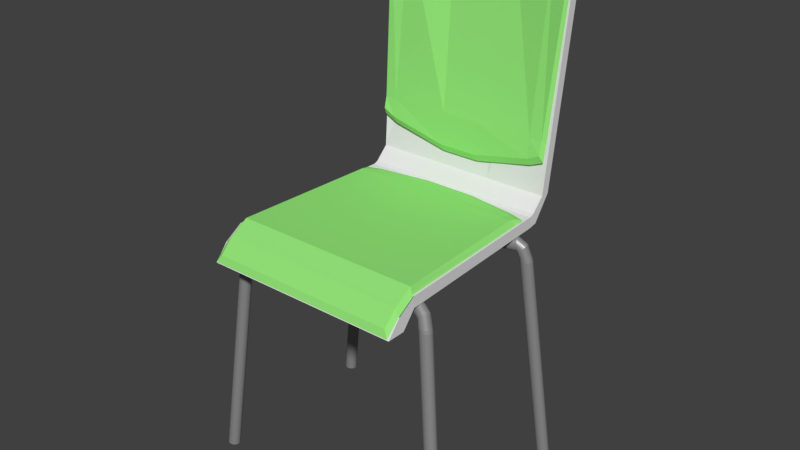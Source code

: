 # Source: classroom_chair.blend  (saved by Blender 2.79.0; exported with 4.5.12 LTS)
import bpy
from mathutils import Matrix  # noqa: F401  (used for matrix-valued properties, if any)

bpy.ops.wm.read_factory_settings(use_empty=True)
scene = bpy.context.scene
scene.name = 'Scene'

# ---- collections
col_collection_11 = bpy.data.collections.new('Collection 11'); scene.collection.children.link(col_collection_11)

# ---- materials (node trees are filled in below, after node groups)
mat_material_002 = bpy.data.materials.new('Material.002')
mat_material_002.alpha_threshold = 0.0
mat_material_002.diffuse_color = (0.3506, 0.3506, 0.3506, 1.0)
mat_material_002.roughness = 0.5
mat_material = bpy.data.materials.new('Material')
mat_material.alpha_threshold = 0.0
mat_material.diffuse_color = (0.2574, 0.8, 0.1625, 1.0)
mat_material.roughness = 0.5
mat_material_001 = bpy.data.materials.new('Material.001')
mat_material_001.alpha_threshold = 0.0
mat_material_001.roughness = 0.5

# ---- material node trees
mat_material_002.use_nodes = True; mat_material_002.node_tree.nodes.clear()
_N = mat_material_002.node_tree.nodes; _L = mat_material_002.node_tree.links
n0 = _N.new('ShaderNodeOutputMaterial'); n0.name = 'Material Output'; n0.location = (460, 300)
n1 = _N.new('ShaderNodeBsdfDiffuse'); n1.name = 'Diffuse BSDF'; n1.location = (10, 300)
n1.inputs[0].default_value = (0.3352, 0.3352, 0.3352, 1.0)
n2 = _N.new('ShaderNodeMixShader'); n2.name = 'Mix Shader'; n2.location = (240, 298)
n2.inputs[0].default_value = 0.3364
n3 = _N.new('ShaderNodeBsdfAnisotropic'); n3.name = 'Glossy BSDF'; n3.location = (177, 575)
n3.distribution = 'GGX'
n3.inputs[1].default_value = 0.4472
n4 = _N.new('ShaderNodeBsdfAnisotropic'); n4.name = 'Glossy BSDF.001'; n4.location = (6, 170)
n4.distribution = 'GGX'
n4.inputs[0].default_value = (0.3621, 0.3621, 0.3621, 1.0)
n4.inputs[1].default_value = 0.4472
_L.new(n1.outputs[0], n2.inputs[1])
_L.new(n2.outputs[0], n0.inputs[0])
_L.new(n4.outputs[0], n2.inputs[2])
n0.is_active_output = True
mat_material.use_nodes = True; mat_material.node_tree.nodes.clear()
_N = mat_material.node_tree.nodes; _L = mat_material.node_tree.links
n0 = _N.new('ShaderNodeOutputMaterial'); n0.name = 'Material Output'; n0.location = (300, 300)
n1 = _N.new('ShaderNodeBsdfDiffuse'); n1.name = 'Diffuse BSDF'; n1.location = (10, 300)
n1.inputs[0].default_value = (0.3056, 0.8, 0.1971, 1.0)
_L.new(n1.outputs[0], n0.inputs[0])
n0.is_active_output = True
mat_material_001.use_nodes = True; mat_material_001.node_tree.nodes.clear()
_N = mat_material_001.node_tree.nodes; _L = mat_material_001.node_tree.links
n0 = _N.new('ShaderNodeOutputMaterial'); n0.name = 'Material Output'; n0.location = (300, 300)
n1 = _N.new('ShaderNodeBsdfDiffuse'); n1.name = 'Diffuse BSDF'; n1.location = (10, 300)
_L.new(n1.outputs[0], n0.inputs[0])
n0.is_active_output = True

# ---- world
world_world = bpy.data.worlds.new('World'); scene.world = world_world
world_world.color = (0.05088, 0.05088, 0.05088)
world_world.use_sun_shadow = False
world_world.sun_shadow_jitter_overblur = 0.0
world_world.cycles.sampling_method = 'MANUAL'

# ---- meshes
me_cylinder = bpy.data.meshes.new('Cylinder')
me_cylinder.from_pydata([(-20.08, 12.75, -1.779), (-15.49, 11.17, -0.3001), (-20.27, 12.69, -1.779), (-15.68, 11.11, -0.3001), (-20.46, 12.67, -1.779), (-15.87, 11.08, -0.3001), (-20.66, 12.68, -1.779), (-16.07, 11.1, -0.3001), (-20.84, 12.73, -1.779), (-16.26, 11.15, -0.3001), (-21.02, 12.82, -1.779), (-16.43, 11.24, -0.3001), (-21.17, 12.94, -1.779), (-16.59, 11.36, -0.3001), (-21.3, 13.09, -1.779), (-16.71, 11.51, -0.3001), (-21.4, 13.26, -1.779), (-16.81, 11.68, -0.3001), (-21.46, 13.44, -1.779), (-16.87, 11.86, -0.3001), (-21.49, 13.64, -1.779), (-16.9, 12.06, -0.3001), (-21.47, 13.83, -1.779), (-16.88, 12.25, -0.3001), (-21.42, 14.02, -1.779), (-16.83, 12.44, -0.3001), (-21.33, 14.2, -1.779), (-16.74, 12.62, -0.3001), (-21.21, 14.35, -1.779), (-16.62, 12.77, -0.3001), (-21.06, 14.48, -1.779), (-16.47, 12.9, -0.3001), (-20.89, 14.58, -1.779), (-16.3, 13.0, -0.3001), (-20.71, 14.64, -1.779), (-16.12, 13.06, -0.3001), (-20.51, 14.66, -1.779), (-15.92, 13.08, -0.3001), (-20.32, 14.65, -1.779), (-15.73, 13.07, -0.3001), (-20.13, 14.6, -1.779), (-15.54, 13.02, -0.3001), (-19.95, 14.51, -1.779), (-15.36, 12.93, -0.3001), (-19.8, 14.39, -1.779), (-15.21, 12.81, -0.3001), (-19.67, 14.24, -1.779), (-15.08, 12.66, -0.3001), (-19.57, 14.07, -1.779), (-14.98, 12.49, -0.3001), (-19.51, 13.89, -1.779), (-14.92, 12.3, -0.3001), (-19.49, 13.69, -1.779), (-14.9, 12.11, -0.3001), (-19.5, 13.5, -1.779), (-14.91, 11.91, -0.3001), (-19.55, 13.31, -1.779), (-14.96, 11.72, -0.3001), (-19.64, 13.13, -1.779), (-15.05, 11.55, -0.3001), (-19.76, 12.98, -1.779), (-15.17, 11.39, -0.3001), (-19.91, 12.85, -1.779), (-15.32, 11.27, -0.3001), (-15.55, 11.05, -0.2805), (-15.36, 11.11, -0.2805), (-15.74, 11.02, -0.2805), (-15.94, 11.04, -0.2805), (-16.12, 11.09, -0.2805), (-16.3, 11.18, -0.2805), (-16.45, 11.3, -0.2805), (-16.58, 11.45, -0.2805), (-16.68, 11.62, -0.2805), (-16.74, 11.8, -0.2805), (-16.77, 12.0, -0.2805), (-16.75, 12.19, -0.2805), (-16.7, 12.38, -0.2805), (-16.61, 12.56, -0.2805), (-16.49, 12.71, -0.2805), (-16.34, 12.84, -0.2805), (-16.17, 12.94, -0.2805), (-15.99, 13.0, -0.2805), (-15.79, 13.02, -0.2805), (-15.6, 13.01, -0.2805), (-15.41, 12.96, -0.2805), (-15.23, 12.87, -0.2805), (-15.08, 12.75, -0.2805), (-14.95, 12.6, -0.2805), (-14.85, 12.43, -0.2805), (-14.79, 12.24, -0.2805), (-14.77, 12.05, -0.2805), (-14.78, 11.85, -0.2805), (-14.83, 11.66, -0.2805), (-14.92, 11.49, -0.2805), (-15.04, 11.33, -0.2805), (-15.19, 11.21, -0.2805), (9.658, -12.2, -0.2373), (9.616, -12.36, -0.2424), (9.569, -12.53, -0.2459), (9.519, -12.72, -0.2477), (9.469, -12.91, -0.2478), (9.419, -13.1, -0.2461), (9.372, -13.27, -0.2427), (9.329, -13.43, -0.2377), (9.293, -13.56, -0.2313), (9.265, -13.67, -0.2237), (9.245, -13.74, -0.2154), (9.235, -13.78, -0.2064), (9.235, -13.78, -0.1974), (9.244, -13.75, -0.1884), (9.263, -13.68, -0.18), (9.291, -13.57, -0.1724), (9.327, -13.44, -0.1659), (9.369, -13.28, -0.1608), (9.416, -13.11, -0.1573), (9.465, -12.92, -0.1555), (9.516, -12.73, -0.1554), (9.566, -12.55, -0.1571), (9.613, -12.37, -0.1605), (9.655, -12.21, -0.1655), (9.691, -12.08, -0.1719), (9.72, -11.97, -0.1795), (9.74, -11.9, -0.1878), (9.75, -11.86, -0.1967), (9.75, -11.86, -0.2058), (9.741, -11.89, -0.2148), (9.693, -12.07, -0.2308), (9.721, -11.97, -0.2232), (15.87, -13.87, -0.2373), (15.83, -14.02, -0.2424), (15.78, -14.2, -0.2459), (15.73, -14.38, -0.2477), (15.68, -14.57, -0.2478), (15.63, -14.76, -0.2461), (15.58, -14.93, -0.2427), (15.54, -15.09, -0.2377), (15.5, -15.23, -0.2313), (15.48, -15.33, -0.2237), (15.46, -15.41, -0.2154), (15.45, -15.45, -0.2064), (15.45, -15.45, -0.1974), (15.45, -15.41, -0.1884), (15.47, -15.34, -0.18), (15.5, -15.24, -0.1724), (15.54, -15.1, -0.1659), (15.58, -14.95, -0.1608), (15.63, -14.77, -0.1573), (15.68, -14.59, -0.1555), (15.73, -14.4, -0.1554), (15.78, -14.21, -0.1571), (15.82, -14.04, -0.1605), (15.87, -13.88, -0.1655), (15.9, -13.74, -0.1719), (15.93, -13.64, -0.1795), (15.95, -13.56, -0.1878), (15.96, -13.52, -0.1967), (15.96, -13.52, -0.2058), (15.95, -13.56, -0.2148), (15.9, -13.73, -0.2308), (15.93, -13.63, -0.2232), (16.11, -13.99, -0.2503), (15.99, -14.13, -0.2539), (15.89, -14.29, -0.2564), (15.82, -14.47, -0.2577), (15.76, -14.66, -0.2577), (15.74, -14.85, -0.2565), (15.74, -15.04, -0.2541), (15.77, -15.22, -0.2505), (15.83, -15.38, -0.246), (15.91, -15.51, -0.2407), (16.02, -15.62, -0.2348), (16.14, -15.69, -0.2285), (16.27, -15.73, -0.222), (16.41, -15.73, -0.2157), (16.56, -15.69, -0.2098), (16.7, -15.62, -0.2044), (16.83, -15.51, -0.1998), (16.94, -15.37, -0.1962), (17.04, -15.21, -0.1937), (17.12, -15.04, -0.1924), (17.17, -14.85, -0.1924), (17.2, -14.65, -0.1936), (17.19, -14.47, -0.196), (17.16, -14.29, -0.1995), (17.1, -14.13, -0.2041), (17.02, -13.99, -0.2094), (16.92, -13.88, -0.2153), (16.8, -13.81, -0.2216), (16.66, -13.77, -0.228), (16.52, -13.77, -0.2344), (16.24, -13.89, -0.2457), (16.38, -13.81, -0.2403), (16.33, -14.25, -0.2805), (16.18, -14.38, -0.2805), (16.06, -14.53, -0.2805), (15.98, -14.71, -0.2805), (15.92, -14.9, -0.2805), (15.91, -15.09, -0.2805), (15.93, -15.29, -0.2805), (16.0, -15.47, -0.2805), (16.09, -15.64, -0.2805), (16.22, -15.79, -0.2805), (16.38, -15.91, -0.2805), (16.55, -16.0, -0.2805), (16.74, -16.05, -0.2805), (16.94, -16.07, -0.2805), (17.13, -16.04, -0.2805), (17.32, -15.98, -0.2805), (17.49, -15.88, -0.2805), (17.63, -15.75, -0.2805), (17.75, -15.6, -0.2805), (17.84, -15.42, -0.2805), (17.89, -15.24, -0.2805), (17.91, -15.04, -0.2805), (17.88, -14.85, -0.2805), (17.82, -14.66, -0.2805), (17.73, -14.49, -0.2805), (17.6, -14.34, -0.2805), (17.44, -14.22, -0.2805), (17.27, -14.13, -0.2805), (17.08, -14.08, -0.2805), (16.88, -14.07, -0.2805), (16.5, -14.15, -0.2805), (16.69, -14.09, -0.2805), (16.46, -14.31, -0.3001), (20.29, -16.72, -1.779), (16.31, -14.44, -0.3001), (20.14, -16.84, -1.779), (16.19, -14.59, -0.3001), (20.02, -17.0, -1.779), (16.11, -14.77, -0.3001), (19.93, -17.17, -1.779), (16.05, -14.96, -0.3001), (19.88, -17.36, -1.779), (16.04, -15.15, -0.3001), (19.87, -17.56, -1.779), (16.06, -15.35, -0.3001), (19.89, -17.75, -1.779), (16.13, -15.53, -0.3001), (19.95, -17.94, -1.779), (16.22, -15.7, -0.3001), (20.05, -18.11, -1.779), (16.35, -15.85, -0.3001), (20.18, -18.26, -1.779), (16.51, -15.97, -0.3001), (20.33, -18.38, -1.779), (16.68, -16.06, -0.3001), (20.51, -18.47, -1.779), (16.87, -16.11, -0.3001), (20.7, -18.52, -1.779), (17.07, -16.13, -0.3001), (20.89, -18.53, -1.779), (17.26, -16.1, -0.3001), (21.09, -18.51, -1.779), (17.45, -16.04, -0.3001), (21.27, -18.45, -1.779), (17.62, -15.94, -0.3001), (21.44, -18.35, -1.779), (17.76, -15.81, -0.3001), (21.59, -18.22, -1.779), (17.88, -15.66, -0.3001), (21.71, -18.07, -1.779), (17.97, -15.48, -0.3001), (21.8, -17.89, -1.779), (18.02, -15.3, -0.3001), (21.85, -17.7, -1.779), (18.04, -15.1, -0.3001), (21.87, -17.51, -1.779), (18.01, -14.91, -0.3001), (21.84, -17.31, -1.779), (17.95, -14.72, -0.3001), (21.78, -17.13, -1.779), (17.86, -14.55, -0.3001), (21.68, -16.95, -1.779), (17.73, -14.4, -0.3001), (21.55, -16.81, -1.779), (17.57, -14.28, -0.3001), (21.4, -16.69, -1.779), (17.4, -14.19, -0.3001), (21.22, -16.6, -1.779), (17.21, -14.14, -0.3001), (21.04, -16.55, -1.779), (17.01, -14.13, -0.3001), (20.84, -16.53, -1.779), (16.82, -14.15, -0.3001), (20.65, -16.56, -1.779), (16.63, -14.21, -0.3001), (20.46, -16.62, -1.779), (-15.24, 10.77, -0.2403), (-15.1, 10.84, -0.2457), (-15.38, 10.73, -0.2344), (-15.52, 10.73, -0.228), (-15.65, 10.77, -0.2216), (-15.78, 10.84, -0.2153), (-15.88, 10.95, -0.2094), (-15.96, 11.08, -0.2041), (-16.02, 11.24, -0.1995), (-16.05, 11.42, -0.196), (-16.05, 11.61, -0.1936), (-16.03, 11.8, -0.1924), (-15.98, 11.99, -0.1924), (-15.9, 12.17, -0.1937), (-15.8, 12.33, -0.1962), (-15.69, 12.47, -0.1998), (-15.55, 12.57, -0.2044), (-15.41, 12.65, -0.2098), (-15.27, 12.69, -0.2157), (-15.13, 12.69, -0.222), (-15.0, 12.65, -0.2285), (-14.88, 12.58, -0.2348), (-14.77, 12.47, -0.2407), (-14.69, 12.33, -0.246), (-14.63, 12.17, -0.2505), (-14.6, 12.0, -0.2541), (-14.6, 11.81, -0.2565), (-14.62, 11.62, -0.2577), (-14.67, 11.43, -0.2577), (-14.75, 11.25, -0.2564), (-14.85, 11.09, -0.2539), (-14.97, 10.95, -0.2503), (-14.79, 10.59, -0.2232), (-14.76, 10.69, -0.2308), (-14.81, 10.51, -0.2148), (-14.82, 10.48, -0.2058), (-14.82, 10.48, -0.1967), (-14.81, 10.52, -0.1878), (-14.79, 10.59, -0.1795), (-14.76, 10.7, -0.1719), (-14.72, 10.83, -0.1655), (-14.68, 10.99, -0.1605), (-14.63, 11.17, -0.1571), (-14.58, 11.35, -0.1554), (-14.53, 11.54, -0.1555), (-14.48, 11.73, -0.1573), (-14.44, 11.9, -0.1608), (-14.4, 12.06, -0.1659), (-14.36, 12.19, -0.1724), (-14.33, 12.3, -0.18), (-14.31, 12.37, -0.1884), (-14.3, 12.4, -0.1974), (-14.3, 12.4, -0.2064), (-14.31, 12.36, -0.2154), (-14.33, 12.29, -0.2237), (-14.36, 12.18, -0.2313), (-14.4, 12.05, -0.2377), (-14.44, 11.89, -0.2427), (-14.49, 11.72, -0.2461), (-14.54, 11.53, -0.2478), (-14.59, 11.34, -0.2477), (-14.64, 11.15, -0.2459), (-14.68, 10.98, -0.2424), (-14.73, 10.82, -0.2373), (-8.579, 8.922, -0.2232), (-8.551, 9.026, -0.2308), (-8.598, 8.851, -0.2148), (-8.608, 8.815, -0.2058), (-8.607, 8.816, -0.1967), (-8.597, 8.854, -0.1878), (-8.577, 8.928, -0.1795), (-8.549, 9.034, -0.1719), (-8.513, 9.169, -0.1655), (-8.47, 9.327, -0.1605), (-8.423, 9.503, -0.1571), (-8.374, 9.689, -0.1554), (-8.323, 9.878, -0.1555), (-8.273, 10.06, -0.1573), (-8.226, 10.24, -0.1608), (-8.184, 10.39, -0.1659), (-8.149, 10.53, -0.1724), (-8.121, 10.63, -0.18), (-8.102, 10.7, -0.1884), (-8.092, 10.74, -0.1974), (-8.092, 10.74, -0.2064), (-8.103, 10.7, -0.2154), (-8.122, 10.63, -0.2237), (-8.151, 10.52, -0.2313), (-8.187, 10.38, -0.2377), (-8.229, 10.23, -0.2427), (-8.276, 10.05, -0.2461), (-8.326, 9.865, -0.2478), (-8.377, 9.676, -0.2477), (-8.427, 9.491, -0.2459), (-8.473, 9.316, -0.2424), (-8.515, 9.159, -0.2373), (-8.696, -13.5, -0.2373), (-8.738, -13.35, -0.2424), (-8.785, -13.17, -0.2459), (-8.835, -12.99, -0.2477), (-8.885, -12.8, -0.2478), (-8.935, -12.61, -0.2461), (-8.982, -12.44, -0.2427), (-9.024, -12.28, -0.2377), (-9.061, -12.14, -0.2313), (-9.089, -12.04, -0.2237), (-9.109, -11.96, -0.2154), (-9.119, -11.92, -0.2064), (-9.119, -11.53, -0.1974), (-9.11, -11.96, -0.1884), (-9.091, -12.03, -0.18), (-9.063, -12.13, -0.1724), (-9.027, -12.27, -0.1659), (-8.985, -12.42, -0.1608), (-8.938, -12.6, -0.1573), (-8.889, -12.78, -0.1555), (-8.838, -12.97, -0.1554), (-8.788, -13.16, -0.1571), (-8.741, -13.33, -0.1605), (-8.699, -13.49, -0.1655), (-8.663, -13.63, -0.1719), (-8.634, -13.73, -0.1795), (-8.614, -13.81, -0.1878), (-8.604, -13.85, -0.1967), (-8.604, -13.85, -0.2058), (-8.613, -13.81, -0.2148), (-8.66, -13.64, -0.2308), (-8.633, -13.74, -0.2232), (-14.91, -15.17, -0.2373), (-14.95, -15.01, -0.2424), (-15.0, -14.84, -0.2459), (-15.05, -14.65, -0.2477), (-15.1, -14.46, -0.2478), (-15.15, -14.27, -0.2461), (-15.19, -14.1, -0.2427), (-15.24, -13.94, -0.2377), (-15.27, -13.81, -0.2313), (-15.3, -13.7, -0.2237), (-15.32, -13.63, -0.2154), (-15.33, -13.59, -0.2064), (-15.33, -13.19, -0.1974), (-15.32, -13.62, -0.1884), (-15.3, -13.69, -0.18), (-15.27, -13.8, -0.1724), (-15.24, -13.93, -0.1659), (-15.2, -14.09, -0.1608), (-15.15, -14.26, -0.1573), (-15.1, -14.45, -0.1555), (-15.05, -14.64, -0.1554), (-15.0, -14.82, -0.1571), (-14.95, -15.0, -0.1605), (-14.91, -15.16, -0.1655), (-14.87, -15.29, -0.1719), (-14.84, -15.4, -0.1795), (-14.83, -15.47, -0.1878), (-14.81, -15.51, -0.1967), (-14.81, -15.51, -0.2058), (-14.82, -15.48, -0.2148), (-14.87, -15.3, -0.2308), (-14.84, -15.4, -0.2232), (-15.18, -15.18, -0.2503), (-15.15, -15.0, -0.2539), (-15.14, -14.81, -0.2564), (-15.16, -14.62, -0.2577), (-15.21, -14.43, -0.2577), (-15.29, -14.25, -0.2565), (-15.38, -14.09, -0.2541), (-15.5, -13.95, -0.2505), (-15.63, -13.84, -0.246), (-15.77, -13.76, -0.2407), (-15.91, -13.72, -0.2348), (-16.05, -13.72, -0.2285), (-16.19, -13.75, -0.222), (-16.31, -13.83, -0.2157), (-16.42, -13.93, -0.2098), (-16.5, -14.06, -0.2044), (-16.56, -14.22, -0.1998), (-16.59, -14.4, -0.1962), (-16.6, -14.59, -0.1937), (-16.58, -14.78, -0.1924), (-16.53, -14.97, -0.1924), (-16.45, -15.15, -0.1936), (-16.35, -15.31, -0.196), (-16.24, -15.45, -0.1995), (-16.11, -15.56, -0.2041), (-15.97, -15.64, -0.2094), (-15.82, -15.68, -0.2153), (-15.68, -15.68, -0.2216), (-15.55, -15.64, -0.228), (-15.43, -15.57, -0.2344), (-15.24, -15.34, -0.2457), (-15.32, -15.47, -0.2403), (-15.5, -15.26, -0.2805), (-15.43, -15.07, -0.2805), (-15.41, -14.88, -0.2805), (-15.42, -14.68, -0.2805), (-15.47, -14.49, -0.2805), (-15.55, -14.32, -0.2805), (-15.67, -14.16, -0.2805), (-15.82, -14.03, -0.2805), (-15.99, -13.93, -0.2805), (-16.17, -13.87, -0.2805), (-16.37, -13.84, -0.2805), (-16.56, -13.85, -0.2805), (-16.75, -13.9, -0.2805), (-16.93, -13.99, -0.2805), (-17.09, -14.1, -0.2805), (-17.22, -14.25, -0.2805), (-17.32, -14.42, -0.2805), (-17.38, -14.6, -0.2805), (-17.41, -14.8, -0.2805), (-17.39, -14.99, -0.2805), (-17.35, -15.18, -0.2805), (-17.26, -15.36, -0.2805), (-17.14, -15.52, -0.2805), (-16.99, -15.65, -0.2805), (-16.83, -15.75, -0.2805), (-16.64, -15.81, -0.2805), (-16.45, -15.84, -0.2805), (-16.25, -15.83, -0.2805), (-16.06, -15.78, -0.2805), (-15.88, -15.69, -0.2805), (-15.6, -15.43, -0.2805), (-15.73, -15.57, -0.2805), (-15.64, -15.27, -0.3001), (-19.66, -17.55, -1.779), (-15.58, -15.08, -0.3001), (-19.6, -17.37, -1.779), (-15.55, -14.89, -0.3001), (-19.57, -17.17, -1.779), (-15.56, -14.7, -0.3001), (-19.58, -16.98, -1.779), (-15.61, -14.51, -0.3001), (-19.63, -16.79, -1.779), (-15.7, -14.33, -0.3001), (-19.72, -16.61, -1.779), (-15.82, -14.17, -0.3001), (-19.83, -16.46, -1.779), (-15.96, -14.04, -0.3001), (-19.98, -16.33, -1.779), (-16.13, -13.94, -0.3001), (-20.15, -16.23, -1.779), (-16.32, -13.88, -0.3001), (-20.34, -16.16, -1.779), (-16.51, -13.85, -0.3001), (-20.53, -16.14, -1.779), (-16.71, -13.86, -0.3001), (-20.73, -16.15, -1.779), (-16.9, -13.91, -0.3001), (-20.92, -16.2, -1.779), (-17.07, -14.0, -0.3001), (-21.09, -16.28, -1.779), (-17.23, -14.12, -0.3001), (-21.25, -16.4, -1.779), (-17.36, -14.26, -0.3001), (-21.38, -16.55, -1.779), (-17.46, -14.43, -0.3001), (-21.48, -16.72, -1.779), (-17.52, -14.62, -0.3001), (-21.54, -16.9, -1.779), (-17.55, -14.81, -0.3001), (-21.57, -17.1, -1.779), (-17.54, -15.01, -0.3001), (-21.56, -17.29, -1.779), (-17.49, -15.2, -0.3001), (-21.51, -17.48, -1.779), (-17.4, -15.37, -0.3001), (-21.42, -17.66, -1.779), (-17.28, -15.53, -0.3001), (-21.3, -17.81, -1.779), (-17.14, -15.66, -0.3001), (-21.16, -17.94, -1.779), (-16.97, -15.76, -0.3001), (-20.99, -18.04, -1.779), (-16.78, -15.82, -0.3001), (-20.8, -18.11, -1.779), (-16.59, -15.85, -0.3001), (-20.61, -18.13, -1.779), (-16.39, -15.84, -0.3001), (-20.41, -18.12, -1.779), (-16.2, -15.79, -0.3001), (-20.22, -18.07, -1.779), (-16.03, -15.7, -0.3001), (-20.05, -17.99, -1.779), (-15.87, -15.59, -0.3001), (-19.89, -17.87, -1.779), (-15.74, -15.44, -0.3001), (-19.76, -17.72, -1.779), (8.643, 9.8, -0.2373), (8.685, 9.643, -0.2424), (8.732, 9.469, -0.2459), (8.782, 9.283, -0.2477), (8.833, 9.094, -0.2478), (8.882, 8.908, -0.2461), (8.929, 8.733, -0.2427), (8.972, 8.574, -0.2377), (9.008, 8.44, -0.2313), (9.036, 8.333, -0.2237), (9.056, 8.26, -0.2154), (9.066, 8.222, -0.2064), (9.067, 8.22, -0.1974), (9.057, 8.256, -0.1884), (9.038, 8.327, -0.18), (9.01, 8.432, -0.1724), (8.974, 8.565, -0.1659), (8.932, 8.721, -0.1608), (8.886, 8.896, -0.1573), (8.836, 9.081, -0.1555), (8.785, 9.271, -0.1554), (8.735, 9.457, -0.1571), (8.688, 9.632, -0.1605), (8.646, 9.79, -0.1655), (8.61, 9.925, -0.1719), (8.581, 10.03, -0.1795), (8.562, 10.1, -0.1878), (8.551, 10.14, -0.1967), (8.551, 10.14, -0.2058), (8.561, 10.11, -0.2148), (8.608, 9.933, -0.2308), (8.58, 10.04, -0.2232), (14.85, 11.46, -0.2373), (14.9, 11.31, -0.2424), (14.94, 11.13, -0.2459), (14.99, 10.95, -0.2477), (15.04, 10.76, -0.2478), (15.09, 10.57, -0.2461), (15.14, 10.4, -0.2427), (15.18, 10.24, -0.2377), (15.22, 10.1, -0.2313), (15.25, 9.998, -0.2237), (15.27, 9.924, -0.2154), (15.28, 9.886, -0.2064), (15.28, 9.885, -0.1974), (15.27, 9.92, -0.1884), (15.25, 9.992, -0.18), (15.22, 10.1, -0.1724), (15.18, 10.23, -0.1659), (15.14, 10.39, -0.1608), (15.1, 10.56, -0.1573), (15.05, 10.75, -0.1555), (15.0, 10.93, -0.1554), (14.95, 11.12, -0.1571), (14.9, 11.3, -0.1605), (14.86, 11.45, -0.1655), (14.82, 11.59, -0.1719), (14.79, 11.7, -0.1795), (14.77, 11.77, -0.1878), (14.76, 11.81, -0.1967), (14.76, 11.81, -0.2058), (14.77, 11.77, -0.2148), (14.82, 11.6, -0.2308), (14.79, 11.7, -0.2232), (15.13, 11.47, -0.2503), (15.09, 11.3, -0.2539), (15.09, 11.11, -0.2564), (15.11, 10.92, -0.2577), (15.16, 10.73, -0.2577), (15.23, 10.55, -0.2565), (15.33, 10.39, -0.2541), (15.45, 10.25, -0.2505), (15.58, 10.14, -0.246), (15.72, 10.06, -0.2407), (15.86, 10.02, -0.2348), (16.0, 10.02, -0.2285), (16.14, 10.05, -0.222), (16.26, 10.12, -0.2157), (16.36, 10.23, -0.2098), (16.45, 10.36, -0.2044), (16.51, 10.52, -0.1998), (16.54, 10.7, -0.1962), (16.55, 10.89, -0.1937), (16.52, 11.08, -0.1924), (16.47, 11.27, -0.1924), (16.4, 11.45, -0.1936), (16.3, 11.61, -0.196), (16.18, 11.75, -0.1995), (16.05, 11.86, -0.2041), (15.91, 11.93, -0.2094), (15.77, 11.97, -0.2153), (15.63, 11.98, -0.2216), (15.5, 11.94, -0.228), (15.37, 11.87, -0.2344), (15.19, 11.63, -0.2457), (15.27, 11.77, -0.2403), (15.45, 11.55, -0.2805), (15.38, 11.37, -0.2805), (15.36, 11.17, -0.2805), (15.37, 10.98, -0.2805), (15.42, 10.79, -0.2805), (15.5, 10.61, -0.2805), (15.62, 10.46, -0.2805), (15.77, 10.33, -0.2805), (15.94, 10.23, -0.2805), (16.12, 10.16, -0.2805), (16.32, 10.14, -0.2805), (16.51, 10.15, -0.2805), (16.7, 10.2, -0.2805), (16.88, 10.28, -0.2805), (17.03, 10.4, -0.2805), (17.16, 10.55, -0.2805), (17.26, 10.72, -0.2805), (17.33, 10.9, -0.2805), (17.35, 11.1, -0.2805), (17.34, 11.29, -0.2805), (17.29, 11.48, -0.2805), (17.21, 11.66, -0.2805), (17.09, 11.81, -0.2805), (16.94, 11.94, -0.2805), (16.77, 12.04, -0.2805), (16.59, 12.11, -0.2805), (16.39, 12.13, -0.2805), (16.2, 12.12, -0.2805), (16.01, 12.07, -0.2805), (15.83, 11.99, -0.2805), (15.55, 11.72, -0.2805), (15.68, 11.87, -0.2805), (15.59, 11.57, -0.3001), (19.61, 13.85, -1.779), (15.53, 11.38, -0.3001), (19.54, 13.67, -1.779), (15.5, 11.19, -0.3001), (19.52, 13.47, -1.779), (15.51, 10.99, -0.3001), (19.53, 13.28, -1.779), (15.56, 10.8, -0.3001), (19.58, 13.09, -1.779), (15.64, 10.63, -0.3001), (19.66, 12.91, -1.779), (15.76, 10.47, -0.3001), (19.78, 12.75, -1.779), (15.91, 10.34, -0.3001), (19.93, 12.62, -1.779), (16.08, 10.24, -0.3001), (20.1, 12.52, -1.779), (16.26, 10.18, -0.3001), (20.28, 12.46, -1.779), (16.46, 10.15, -0.3001), (20.48, 12.43, -1.779), (16.65, 10.16, -0.3001), (20.67, 12.45, -1.779), (16.84, 10.21, -0.3001), (20.86, 12.49, -1.779), (17.02, 10.3, -0.3001), (21.04, 12.58, -1.779), (17.18, 10.41, -0.3001), (21.2, 12.7, -1.779), (17.31, 10.56, -0.3001), (21.33, 12.85, -1.779), (17.41, 10.73, -0.3001), (21.42, 13.01, -1.779), (17.47, 10.92, -0.3001), (21.49, 13.2, -1.779), (17.5, 11.11, -0.3001), (21.52, 13.39, -1.779), (17.49, 11.31, -0.3001), (21.5, 13.59, -1.779), (17.44, 11.49, -0.3001), (21.45, 13.78, -1.779), (17.35, 11.67, -0.3001), (21.37, 13.96, -1.779), (17.23, 11.83, -0.3001), (21.25, 14.11, -1.779), (17.09, 11.96, -0.3001), (21.1, 14.24, -1.779), (16.92, 12.06, -0.3001), (20.94, 14.34, -1.779), (16.73, 12.12, -0.3001), (20.75, 14.41, -1.779), (16.54, 12.15, -0.3001), (20.56, 14.43, -1.779), (16.34, 12.14, -0.3001), (20.36, 14.42, -1.779), (16.15, 12.09, -0.3001), (20.17, 14.37, -1.779), (15.97, 12.0, -0.3001), (19.99, 14.29, -1.779), (15.82, 11.88, -0.3001), (19.84, 14.17, -1.779), (15.69, 11.74, -0.3001), (19.71, 14.02, -1.779), (-14.9, -16.48, -0.07785), (14.89, -16.48, -0.07785), (-14.9, -19.62, -0.1527), (14.89, -19.62, -0.1527), (14.75, 12.27, -0.07145), (-15.78, -19.81, -0.1588), (15.89, -19.81, -0.1588), (-15.97, -21.91, -0.2543), (15.69, -21.91, -0.2543), (-12.65, 13.1, -0.07145), (-12.58, -19.81, -0.1588), (-12.77, -21.91, -0.2543), (12.62, -19.81, -0.1588), (12.43, -21.91, -0.2543), (12.55, 13.1, -0.07145), (14.75, 10.5, -0.07859), (-12.65, 10.5, -0.07859), (12.55, 10.5, -0.07859), (4.154, 14.52, -0.07145), (-4.246, 14.52, -0.07145), (-4.176, -19.81, -0.1588), (4.224, -19.81, -0.1588), (-4.37, -21.91, -0.2543), (4.03, -21.91, -0.2543), (4.154, 10.5, -0.07859), (-4.246, 10.5, -0.07859), (-15.93, -16.48, -0.1522), (-15.93, -16.48, -0.07785), (-14.9, 14.3, -0.1522), (-14.9, 14.3, -0.07785), (16.01, -16.48, -0.1522), (16.01, -16.48, -0.07785), (14.89, 14.3, -0.1522), (14.89, 14.3, -0.07785), (-15.93, -16.39, -0.1527), (-15.93, -19.62, -0.1527), (16.01, -19.62, -0.1527), (16.01, -16.39, -0.1527), (-15.92, -18.73, -0.2579), (-15.92, -21.95, -0.2579), (16.01, -21.95, -0.2579), (16.01, -18.73, -0.2579), (-14.9, 15.1, -0.0669), (-14.9, 15.9, -0.1413), (14.89, 15.9, -0.1413), (14.89, 15.1, -0.0669), (-14.9, 17.44, 0.0198), (-14.9, 19.04, 0.0198), (14.89, 19.04, 0.0198), (14.89, 17.44, 0.0198), (-15.77, 21.05, 1.501), (-15.77, 22.66, 1.501), (15.95, 22.66, 1.501), (15.95, 21.05, 1.501), (-14.82, -16.48, -0.08573), (14.75, -16.48, -0.08573), (-14.75, -19.81, -0.1588), (14.82, -19.81, -0.1588), (4.962, 14.3, -0.1522), (-4.968, 14.3, -0.1522), (-4.968, 14.3, -0.07785), (4.962, 14.3, -0.07785), (-5.284, -16.48, -0.1522), (5.362, -16.48, -0.1522), (5.362, -16.48, -0.07785), (-5.284, -16.48, -0.07785), (-5.284, -16.39, -0.1527), (5.362, -16.39, -0.1527), (5.362, -19.62, -0.1527), (-5.284, -19.62, -0.1527), (-5.278, -18.73, -0.2579), (5.368, -18.73, -0.2579), (5.368, -21.95, -0.2579), (-5.278, -21.95, -0.2579), (4.962, 15.9, -0.1413), (-4.968, 15.9, -0.1413), (-4.968, 15.1, -0.0669), (4.962, 15.1, -0.0669), (4.962, 19.04, 0.0198), (-4.968, 19.04, 0.0198), (-4.968, 17.44, 0.0198), (4.962, 17.44, 0.0198), (5.379, 24.82, 1.501), (-5.193, 24.82, 1.501), (-5.193, 23.22, 1.501), (5.379, 23.22, 1.501), (-14.74, 16.96, 0.2913), (-15.65, 20.2, 1.46), (-14.74, 17.34, 0.2499), (-15.65, 20.82, 1.499), (14.19, 16.96, 0.2795), (15.3, 20.5, 1.46), (14.75, 17.34, 0.2382), (15.85, 20.82, 1.499), (-12.53, 17.34, 0.2068), (-12.53, 21.36, 1.499), (-12.8, 16.96, 0.2481), (-12.8, 20.73, 1.46), (12.54, 21.6, 1.499), (12.12, 16.96, 0.2402), (12.54, 17.34, 0.1989), (12.12, 21.27, 1.46), (3.087, 17.34, 0.1165), (-3.156, 17.34, 0.1165), (5.009, 22.61, 1.489), (-5.351, 22.57, 1.489), (-5.109, 23.19, 1.499), (5.286, 23.24, 1.499), (-3.398, 16.96, 0.1578), (2.81, 16.96, 0.1578), (-14.74, 17.47, 0.3702), (-14.74, 17.89, 0.3432), (14.75, 17.89, 0.3432), (14.19, 17.47, 0.3702), (-12.8, 17.47, 0.3702), (-12.53, 19.33, 0.3432), (12.12, 17.47, 0.3702), (12.4, 19.19, 0.3493), (-3.156, 19.68, 0.3432), (2.946, 19.54, 0.3493), (2.81, 17.47, 0.3702), (-3.398, 17.47, 0.3702), (-15.85, -16.48, -0.08573), (-15.12, -16.03, -0.03951), (-14.82, 12.27, -0.07145), (-14.09, 11.24, -0.05379), (15.82, -16.48, -0.08573), (15.09, -16.03, -0.03951), (14.75, 12.27, -0.07145), (14.02, 11.24, -0.05379), (-15.78, -19.81, -0.1588), (-15.05, -19.35, -0.1126), (15.16, -19.35, -0.1126), (15.89, -19.81, -0.1588), (-15.97, -21.91, -0.2543), (-15.24, -21.46, -0.2081), (14.96, -21.46, -0.2081), (15.69, -21.91, -0.2543), (-12.65, 13.1, -0.07145), (-12.03, 12.07, -0.05379), (-12.65, -16.48, -0.08573), (-12.03, -16.03, -0.03951), (-11.96, -19.35, -0.1126), (-12.77, -21.91, -0.2543), (-12.15, -21.46, -0.2081), (11.93, 12.07, -0.05379), (12.55, -16.48, -0.08573), (12.43, -21.91, -0.2543), (12.55, 13.1, -0.07145), (11.93, -16.03, -0.03951), (12.0, -19.35, -0.1126), (11.81, -21.46, -0.2081), (-14.82, 10.5, -0.07859), (-14.09, 10.22, -0.04665), (14.75, 10.5, -0.07859), (14.02, 10.22, -0.04665), (-12.03, 10.22, -0.04665), (-12.65, 10.5, -0.07859), (11.93, 10.22, -0.04665), (12.55, 10.5, -0.07859), (4.154, 14.52, -0.07145), (-4.246, 14.52, -0.07145), (3.948, -16.03, -0.03951), (-4.039, -16.03, -0.03951), (4.018, -19.35, -0.1126), (-3.969, -19.35, -0.1126), (3.823, -21.46, -0.2081), (-4.163, -21.46, -0.2081), (-4.039, 13.49, -0.05379), (3.948, 13.49, -0.05379), (-4.246, -16.48, -0.08573), (4.154, -16.48, -0.08573), (-4.176, -19.81, -0.1588), (4.224, -19.81, -0.1588), (-4.37, -21.91, -0.2543), (4.03, -21.91, -0.2543), (4.154, 10.5, -0.07859), (-4.246, 10.5, -0.07859), (-4.039, 10.22, -0.04665), (3.948, 10.22, -0.04665), (-15.93, -19.62, -0.1527), (-15.92, -21.95, -0.2579), (-5.284, -19.62, -0.1527), (-5.278, -21.95, -0.2579)], [], [(132, 133, 101, 100), (133, 134, 102, 101), (134, 135, 103, 102), (135, 136, 104, 103), (136, 137, 105, 104), (137, 138, 106, 105), (138, 139, 107, 106), (139, 140, 108, 107), (140, 141, 109, 108), (154, 155, 123, 122), (128, 129, 97, 96), (142, 143, 111, 110), (156, 157, 125, 124), (130, 131, 99, 98), (144, 145, 113, 112), (152, 153, 121, 120), (148, 149, 117, 116), (129, 130, 98, 97), (153, 154, 122, 121), (149, 150, 118, 117), (143, 144, 112, 111), (145, 146, 114, 113), (158, 128, 96, 126), (150, 151, 119, 118), (157, 159, 127, 125), (146, 147, 115, 114), (141, 142, 110, 109), (151, 152, 120, 119), (147, 148, 116, 115), (155, 156, 124, 123), (0, 1, 3, 2), (2, 3, 5, 4), (4, 5, 7, 6), (6, 7, 9, 8), (8, 9, 11, 10), (10, 11, 13, 12), (12, 13, 15, 14), (14, 15, 17, 16), (16, 17, 19, 18), (18, 19, 21, 20), (20, 21, 23, 22), (22, 23, 25, 24), (24, 25, 27, 26), (26, 27, 29, 28), (28, 29, 31, 30), (30, 31, 33, 32), (32, 33, 35, 34), (34, 35, 37, 36), (36, 37, 39, 38), (38, 39, 41, 40), (40, 41, 43, 42), (42, 43, 45, 44), (44, 45, 47, 46), (46, 47, 49, 48), (48, 49, 51, 50), (50, 51, 53, 52), (52, 53, 55, 54), (54, 55, 57, 56), (56, 57, 59, 58), (58, 59, 61, 60), (13, 11, 69, 70), (60, 61, 63, 62), (62, 63, 1, 0), (0, 2, 4, 6, 8, 10, 12, 14, 16, 18, 20, 22, 24, 26, 28, 30, 32, 34, 36, 38, 40, 42, 44, 46, 48, 50, 52, 54, 56, 58, 60, 62), (71, 70, 294, 295), (31, 29, 78, 79), (49, 47, 87, 88), (5, 3, 64, 66), (23, 21, 74, 75), (41, 39, 83, 84), (59, 57, 92, 93), (15, 13, 70, 71), (33, 31, 79, 80), (51, 49, 88, 89), (7, 5, 66, 67), (25, 23, 75, 76), (43, 41, 84, 85), (61, 59, 93, 94), (17, 15, 71, 72), (35, 33, 80, 81), (53, 51, 89, 90), (9, 7, 67, 68), (27, 25, 76, 77), (45, 43, 85, 86), (63, 61, 94, 95), (19, 17, 72, 73), (37, 35, 81, 82), (55, 53, 90, 91), (11, 9, 68, 69), (29, 27, 77, 78), (47, 45, 86, 87), (3, 1, 65, 64), (1, 63, 95, 65), (21, 19, 73, 74), (39, 37, 82, 83), (57, 55, 91, 92), (127, 126, 96, 97, 98, 99, 100, 101, 102, 103, 104, 105, 106, 107, 108, 109, 110, 111, 112, 113, 114, 115, 116, 117, 118, 119, 120, 121, 122, 123, 124, 125), (168, 169, 137, 136), (169, 170, 138, 137), (170, 171, 139, 138), (171, 172, 140, 139), (172, 173, 141, 140), (186, 187, 155, 154), (160, 161, 129, 128), (174, 175, 143, 142), (188, 189, 157, 156), (162, 163, 131, 130), (176, 177, 145, 144), (191, 190, 158, 159), (164, 165, 133, 132), (165, 166, 134, 133), (159, 158, 126, 127), (217, 218, 186, 185), (222, 192, 160, 190), (205, 206, 174, 173), (219, 220, 188, 187), (193, 194, 162, 161), (207, 208, 176, 175), (221, 223, 191, 189), (195, 196, 164, 163), (209, 210, 178, 177), (210, 211, 179, 178), (211, 212, 180, 179), (212, 213, 181, 180), (213, 214, 182, 181), (214, 215, 183, 182), (190, 160, 128, 158), (215, 216, 184, 183), (180, 181, 149, 148), (131, 132, 100, 99), (166, 167, 135, 134), (179, 180, 148, 147), (223, 222, 190, 191), (182, 183, 151, 150), (189, 191, 159, 157), (206, 207, 175, 174), (200, 201, 169, 168), (173, 174, 142, 141), (203, 204, 172, 171), (196, 197, 165, 164), (183, 184, 152, 151), (163, 164, 132, 131), (220, 221, 189, 188), (201, 202, 170, 169), (187, 188, 156, 155), (204, 205, 173, 172), (197, 198, 166, 165), (184, 185, 153, 152), (177, 178, 146, 145), (194, 195, 163, 162), (202, 203, 171, 170), (161, 162, 130, 129), (218, 219, 187, 186), (198, 199, 167, 166), (185, 186, 154, 153), (178, 179, 147, 146), (208, 209, 177, 176), (167, 168, 136, 135), (181, 182, 150, 149), (175, 176, 144, 143), (192, 193, 161, 160), (199, 200, 168, 167), (248, 250, 205, 204), (240, 242, 201, 200), (276, 278, 219, 218), (250, 252, 206, 205), (224, 226, 193, 192), (260, 262, 211, 210), (234, 236, 198, 197), (270, 272, 216, 215), (244, 246, 203, 202), (280, 282, 221, 220), (254, 256, 208, 207), (228, 230, 195, 194), (264, 266, 213, 212), (238, 240, 200, 199), (216, 217, 185, 184), (225, 224, 286, 287), (274, 276, 218, 217), (231, 230, 228, 229), (235, 234, 232, 233), (239, 238, 236, 237), (243, 242, 240, 241), (247, 246, 244, 245), (251, 250, 248, 249), (255, 254, 252, 253), (259, 258, 256, 257), (263, 262, 260, 261), (267, 266, 264, 265), (271, 270, 268, 269), (275, 274, 272, 273), (279, 278, 276, 277), (278, 280, 220, 219), (283, 282, 280, 281), (266, 268, 214, 213), (230, 232, 196, 195), (287, 286, 284, 285), (287, 285, 283, 281, 279, 277, 275, 273, 271, 269, 267, 265, 263, 261, 259, 257, 255, 253, 251, 249, 247, 245, 243, 241, 239, 237, 235, 233, 231, 229, 227, 225), (257, 256, 254, 255), (258, 260, 210, 209), (272, 274, 217, 216), (241, 240, 238, 239), (277, 276, 274, 275), (252, 254, 207, 206), (227, 226, 224, 225), (261, 260, 258, 259), (232, 234, 197, 196), (246, 248, 204, 203), (245, 244, 242, 243), (281, 280, 278, 279), (226, 228, 194, 193), (229, 228, 226, 227), (265, 264, 262, 263), (268, 270, 215, 214), (282, 284, 223, 221), (249, 248, 246, 247), (285, 284, 282, 283), (262, 264, 212, 211), (233, 232, 230, 231), (269, 268, 266, 267), (242, 244, 202, 201), (256, 258, 209, 208), (253, 252, 250, 251), (286, 224, 192, 222), (284, 286, 222, 223), (236, 238, 199, 198), (237, 236, 234, 235), (273, 272, 270, 271), (313, 312, 344, 345), (85, 84, 308, 309), (72, 71, 295, 296), (86, 85, 309, 310), (73, 72, 296, 297), (87, 86, 310, 311), (74, 73, 297, 298), (88, 87, 311, 312), (75, 74, 298, 299), (89, 88, 312, 313), (76, 75, 299, 300), (90, 89, 313, 314), (77, 76, 300, 301), (91, 90, 314, 315), (78, 77, 301, 302), (64, 65, 289, 288), (92, 91, 315, 316), (79, 78, 302, 303), (66, 64, 288, 290), (93, 92, 316, 317), (80, 79, 303, 304), (67, 66, 290, 291), (94, 93, 317, 318), (81, 80, 304, 305), (68, 67, 291, 292), (95, 94, 318, 319), (82, 81, 305, 306), (69, 68, 292, 293), (65, 95, 319, 289), (83, 82, 306, 307), (70, 69, 293, 294), (84, 83, 307, 308), (320, 321, 353, 352), (300, 299, 331, 332), (314, 313, 345, 346), (301, 300, 332, 333), (315, 314, 346, 347), (302, 301, 333, 334), (288, 289, 321, 320), (316, 315, 347, 348), (303, 302, 334, 335), (290, 288, 320, 322), (317, 316, 348, 349), (304, 303, 335, 336), (291, 290, 322, 323), (318, 317, 349, 350), (305, 304, 336, 337), (292, 291, 323, 324), (319, 318, 350, 351), (306, 305, 337, 338), (293, 292, 324, 325), (289, 319, 351, 321), (307, 306, 338, 339), (294, 293, 325, 326), (308, 307, 339, 340), (295, 294, 326, 327), (309, 308, 340, 341), (296, 295, 327, 328), (310, 309, 341, 342), (297, 296, 328, 329), (311, 310, 342, 343), (298, 297, 329, 330), (312, 311, 343, 344), (299, 298, 330, 331), (352, 353, 383, 382, 381, 380, 379, 378, 377, 376, 375, 374, 373, 372, 371, 370, 369, 368, 367, 366, 365, 364, 363, 362, 361, 360, 359, 358, 357, 356, 355, 354), (348, 347, 379, 380), (335, 334, 366, 367), (322, 320, 352, 354), (349, 348, 380, 381), (336, 335, 367, 368), (323, 322, 354, 355), (350, 349, 381, 382), (337, 336, 368, 369), (324, 323, 355, 356), (351, 350, 382, 383), (338, 337, 369, 370), (325, 324, 356, 357), (321, 351, 383, 353), (339, 338, 370, 371), (326, 325, 357, 358), (340, 339, 371, 372), (327, 326, 358, 359), (341, 340, 372, 373), (328, 327, 359, 360), (342, 341, 373, 374), (329, 328, 360, 361), (343, 342, 374, 375), (330, 329, 361, 362), (344, 343, 375, 376), (331, 330, 362, 363), (345, 344, 376, 377), (332, 331, 363, 364), (346, 345, 377, 378), (333, 332, 364, 365), (347, 346, 378, 379), (334, 333, 365, 366), (420, 421, 389, 388), (421, 422, 390, 389), (422, 423, 391, 390), (423, 424, 392, 391), (424, 425, 393, 392), (425, 426, 394, 393), (426, 427, 395, 394), (427, 428, 396, 395), (428, 429, 397, 396), (442, 443, 411, 410), (416, 417, 385, 384), (430, 431, 399, 398), (444, 445, 413, 412), (418, 419, 387, 386), (432, 433, 401, 400), (440, 441, 409, 408), (436, 437, 405, 404), (417, 418, 386, 385), (441, 442, 410, 409), (437, 438, 406, 405), (431, 432, 400, 399), (433, 434, 402, 401), (446, 416, 384, 414), (438, 439, 407, 406), (445, 447, 415, 413), (434, 435, 403, 402), (429, 430, 398, 397), (439, 440, 408, 407), (435, 436, 404, 403), (443, 444, 412, 411), (415, 414, 384, 385, 386, 387, 388, 389, 390, 391, 392, 393, 394, 395, 396, 397, 398, 399, 400, 401, 402, 403, 404, 405, 406, 407, 408, 409, 410, 411, 412, 413), (456, 457, 425, 424), (457, 458, 426, 425), (458, 459, 427, 426), (459, 460, 428, 427), (460, 461, 429, 428), (474, 475, 443, 442), (448, 449, 417, 416), (462, 463, 431, 430), (476, 477, 445, 444), (450, 451, 419, 418), (464, 465, 433, 432), (479, 478, 446, 447), (452, 453, 421, 420), (453, 454, 422, 421), (447, 446, 414, 415), (505, 506, 474, 473), (510, 480, 448, 478), (493, 494, 462, 461), (507, 508, 476, 475), (481, 482, 450, 449), (495, 496, 464, 463), (509, 511, 479, 477), (483, 484, 452, 451), (497, 498, 466, 465), (498, 499, 467, 466), (499, 500, 468, 467), (500, 501, 469, 468), (501, 502, 470, 469), (502, 503, 471, 470), (478, 448, 416, 446), (503, 504, 472, 471), (468, 469, 437, 436), (419, 420, 388, 387), (454, 455, 423, 422), (467, 468, 436, 435), (511, 510, 478, 479), (470, 471, 439, 438), (477, 479, 447, 445), (494, 495, 463, 462), (488, 489, 457, 456), (461, 462, 430, 429), (491, 492, 460, 459), (484, 485, 453, 452), (471, 472, 440, 439), (451, 452, 420, 419), (508, 509, 477, 476), (489, 490, 458, 457), (475, 476, 444, 443), (492, 493, 461, 460), (485, 486, 454, 453), (472, 473, 441, 440), (465, 466, 434, 433), (482, 483, 451, 450), (490, 491, 459, 458), (449, 450, 418, 417), (506, 507, 475, 474), (486, 487, 455, 454), (473, 474, 442, 441), (466, 467, 435, 434), (496, 497, 465, 464), (455, 456, 424, 423), (469, 470, 438, 437), (463, 464, 432, 431), (480, 481, 449, 448), (487, 488, 456, 455), (536, 538, 493, 492), (528, 530, 489, 488), (564, 566, 507, 506), (538, 540, 494, 493), (512, 514, 481, 480), (548, 550, 499, 498), (522, 524, 486, 485), (558, 560, 504, 503), (532, 534, 491, 490), (568, 570, 509, 508), (542, 544, 496, 495), (516, 518, 483, 482), (552, 554, 501, 500), (526, 528, 488, 487), (504, 505, 473, 472), (513, 512, 574, 575), (562, 564, 506, 505), (519, 518, 516, 517), (523, 522, 520, 521), (527, 526, 524, 525), (531, 530, 528, 529), (535, 534, 532, 533), (539, 538, 536, 537), (543, 542, 540, 541), (547, 546, 544, 545), (551, 550, 548, 549), (555, 554, 552, 553), (559, 558, 556, 557), (563, 562, 560, 561), (567, 566, 564, 565), (566, 568, 508, 507), (571, 570, 568, 569), (554, 556, 502, 501), (518, 520, 484, 483), (575, 574, 572, 573), (575, 573, 571, 569, 567, 565, 563, 561, 559, 557, 555, 553, 551, 549, 547, 545, 543, 541, 539, 537, 535, 533, 531, 529, 527, 525, 523, 521, 519, 517, 515, 513), (545, 544, 542, 543), (546, 548, 498, 497), (560, 562, 505, 504), (529, 528, 526, 527), (565, 564, 562, 563), (540, 542, 495, 494), (515, 514, 512, 513), (549, 548, 546, 547), (520, 522, 485, 484), (534, 536, 492, 491), (533, 532, 530, 531), (569, 568, 566, 567), (514, 516, 482, 481), (517, 516, 514, 515), (553, 552, 550, 551), (556, 558, 503, 502), (570, 572, 511, 509), (537, 536, 534, 535), (573, 572, 570, 571), (550, 552, 500, 499), (521, 520, 518, 519), (557, 556, 554, 555), (530, 532, 490, 489), (544, 546, 497, 496), (541, 540, 538, 539), (574, 512, 480, 510), (572, 574, 510, 511), (524, 526, 487, 486), (525, 524, 522, 523), (561, 560, 558, 559), (612, 613, 581, 580), (613, 614, 582, 581), (614, 615, 583, 582), (615, 616, 584, 583), (616, 617, 585, 584), (617, 618, 586, 585), (618, 619, 587, 586), (619, 620, 588, 587), (620, 621, 589, 588), (634, 635, 603, 602), (608, 609, 577, 576), (622, 623, 591, 590), (636, 637, 605, 604), (610, 611, 579, 578), (624, 625, 593, 592), (632, 633, 601, 600), (628, 629, 597, 596), (609, 610, 578, 577), (633, 634, 602, 601), (629, 630, 598, 597), (623, 624, 592, 591), (625, 626, 594, 593), (638, 608, 576, 606), (630, 631, 599, 598), (637, 639, 607, 605), (626, 627, 595, 594), (621, 622, 590, 589), (631, 632, 600, 599), (627, 628, 596, 595), (635, 636, 604, 603), (607, 606, 576, 577, 578, 579, 580, 581, 582, 583, 584, 585, 586, 587, 588, 589, 590, 591, 592, 593, 594, 595, 596, 597, 598, 599, 600, 601, 602, 603, 604, 605), (648, 649, 617, 616), (649, 650, 618, 617), (650, 651, 619, 618), (651, 652, 620, 619), (652, 653, 621, 620), (666, 667, 635, 634), (640, 641, 609, 608), (654, 655, 623, 622), (668, 669, 637, 636), (642, 643, 611, 610), (656, 657, 625, 624), (671, 670, 638, 639), (644, 645, 613, 612), (645, 646, 614, 613), (639, 638, 606, 607), (697, 698, 666, 665), (702, 672, 640, 670), (685, 686, 654, 653), (699, 700, 668, 667), (673, 674, 642, 641), (687, 688, 656, 655), (701, 703, 671, 669), (675, 676, 644, 643), (689, 690, 658, 657), (690, 691, 659, 658), (691, 692, 660, 659), (692, 693, 661, 660), (693, 694, 662, 661), (694, 695, 663, 662), (670, 640, 608, 638), (695, 696, 664, 663), (660, 661, 629, 628), (611, 612, 580, 579), (646, 647, 615, 614), (659, 660, 628, 627), (703, 702, 670, 671), (662, 663, 631, 630), (669, 671, 639, 637), (686, 687, 655, 654), (680, 681, 649, 648), (653, 654, 622, 621), (683, 684, 652, 651), (676, 677, 645, 644), (663, 664, 632, 631), (643, 644, 612, 611), (700, 701, 669, 668), (681, 682, 650, 649), (667, 668, 636, 635), (684, 685, 653, 652), (677, 678, 646, 645), (664, 665, 633, 632), (657, 658, 626, 625), (674, 675, 643, 642), (682, 683, 651, 650), (641, 642, 610, 609), (698, 699, 667, 666), (678, 679, 647, 646), (665, 666, 634, 633), (658, 659, 627, 626), (688, 689, 657, 656), (647, 648, 616, 615), (661, 662, 630, 629), (655, 656, 624, 623), (672, 673, 641, 640), (679, 680, 648, 647), (728, 730, 685, 684), (720, 722, 681, 680), (756, 758, 699, 698), (730, 732, 686, 685), (704, 706, 673, 672), (740, 742, 691, 690), (714, 716, 678, 677), (750, 752, 696, 695), (724, 726, 683, 682), (760, 762, 701, 700), (734, 736, 688, 687), (708, 710, 675, 674), (744, 746, 693, 692), (718, 720, 680, 679), (696, 697, 665, 664), (705, 704, 766, 767), (754, 756, 698, 697), (711, 710, 708, 709), (715, 714, 712, 713), (719, 718, 716, 717), (723, 722, 720, 721), (727, 726, 724, 725), (731, 730, 728, 729), (735, 734, 732, 733), (739, 738, 736, 737), (743, 742, 740, 741), (747, 746, 744, 745), (751, 750, 748, 749), (755, 754, 752, 753), (759, 758, 756, 757), (758, 760, 700, 699), (763, 762, 760, 761), (746, 748, 694, 693), (710, 712, 676, 675), (767, 766, 764, 765), (767, 765, 763, 761, 759, 757, 755, 753, 751, 749, 747, 745, 743, 741, 739, 737, 735, 733, 731, 729, 727, 725, 723, 721, 719, 717, 715, 713, 711, 709, 707, 705), (737, 736, 734, 735), (738, 740, 690, 689), (752, 754, 697, 696), (721, 720, 718, 719), (757, 756, 754, 755), (732, 734, 687, 686), (707, 706, 704, 705), (741, 740, 738, 739), (712, 714, 677, 676), (726, 728, 684, 683), (725, 724, 722, 723), (761, 760, 758, 759), (706, 708, 674, 673), (709, 708, 706, 707), (745, 744, 742, 743), (748, 750, 695, 694), (762, 764, 703, 701), (729, 728, 726, 727), (765, 764, 762, 763), (742, 744, 692, 691), (713, 712, 710, 711), (749, 748, 746, 747), (722, 724, 682, 681), (736, 738, 689, 688), (733, 732, 730, 731), (766, 704, 672, 702), (764, 766, 702, 703), (716, 718, 679, 678), (717, 716, 714, 715), (753, 752, 750, 751), (769, 771, 770, 768), (780, 781, 776, 774), (773, 775, 779, 778), (789, 791, 781, 780), (786, 782, 785, 792), (782, 772, 783, 785), (777, 784, 793, 787), (778, 779, 790, 788), (794, 795, 797, 796), (796, 797, 810, 811), (800, 801, 799, 798), (795, 794, 802, 803), (826, 800, 798, 831), (828, 797, 795, 833), (835, 805, 809, 839), (831, 798, 805, 835), (798, 799, 804, 805), (838, 841, 807, 806), (803, 802, 806, 807), (805, 804, 808, 809), (845, 813, 817, 849), (801, 800, 812, 813), (827, 796, 811, 843), (829, 801, 813, 845), (815, 814, 818, 819), (811, 810, 814, 815), (813, 812, 816, 817), (843, 811, 815, 847), (850, 853, 821, 820), (817, 816, 820, 821), (847, 815, 819, 851), (849, 817, 821, 853), (822, 824, 825, 823), (814, 848, 852, 818), (848, 849, 853, 852), (816, 846, 850, 820), (846, 847, 851, 850), (819, 818, 852, 851), (851, 852, 853, 850), (812, 842, 846, 816), (842, 843, 847, 846), (797, 828, 844, 810), (828, 829, 845, 844), (800, 826, 842, 812), (826, 827, 843, 842), (810, 844, 848, 814), (844, 845, 849, 848), (804, 836, 840, 808), (836, 837, 841, 840), (809, 808, 840, 839), (839, 840, 841, 838), (794, 830, 834, 802), (830, 831, 835, 834), (802, 834, 838, 806), (834, 835, 839, 838), (801, 829, 832, 799), (829, 828, 833, 832), (796, 827, 830, 794), (827, 826, 831, 830), (878, 855, 857, 879), (885, 866, 861, 880), (880, 861, 859, 881), (882, 865, 855, 878), (868, 860, 858, 867), (863, 857, 855, 865), (874, 863, 865, 873), (856, 862, 864, 854), (889, 873, 865, 882), (879, 857, 863, 883), (881, 859, 869, 884), (861, 866, 869, 859), (870, 868, 867, 877), (887, 875, 866, 885), (883, 863, 874, 886), (886, 874, 875, 887), (862, 871, 876, 864), (871, 870, 877, 876), (884, 869, 872, 888), (888, 872, 873, 889), (866, 875, 872, 869), (875, 874, 873, 872), (877, 888, 889, 876), (867, 884, 888, 877), (871, 886, 887, 870), (862, 883, 886, 871), (870, 887, 885, 868), (858, 881, 884, 867), (856, 879, 883, 862), (876, 889, 882, 864), (864, 882, 878, 854), (860, 880, 881, 858), (868, 885, 880, 860), (854, 878, 879, 856), (920, 921, 893, 892), (916, 913, 897, 896), (922, 923, 895, 894), (891, 890, 898, 899), (927, 922, 894, 914), (924, 921, 891, 909), (909, 891, 899, 910), (894, 895, 900, 901), (911, 912, 903, 902), (899, 898, 902, 903), (910, 899, 903, 912), (901, 900, 904, 905), (933, 910, 912, 935), (942, 935, 912, 911), (931, 909, 910, 933), (946, 924, 909, 931), (920, 925, 908, 890), (892, 893, 907, 906), (923, 926, 917, 895), (895, 917, 918, 900), (905, 904, 919, 915), (900, 918, 919, 904), (944, 927, 914, 939), (928, 937, 913, 916), (897, 913, 926, 923), (892, 906, 925, 920), (936, 907, 924, 946), (907, 893, 921, 924), (896, 897, 923, 922), (890, 891, 921, 920), (913, 937, 947, 926), (937, 936, 946, 947), (929, 928, 944, 945), (906, 907, 936, 929), (929, 936, 937, 928), (925, 945, 938, 908), (945, 944, 939, 938), (940, 941, 943, 942), (926, 947, 930, 917), (947, 946, 931, 930), (917, 930, 932, 918), (930, 931, 933, 932), (915, 919, 934, 943), (943, 934, 935, 942), (918, 932, 934, 919), (932, 933, 935, 934), (950, 951, 949, 948)])
me_cylinder.polygons.foreach_set('material_index', [0, 0, 0, 0, 0, 0, 0, 0, 0, 0, 0, 0, 0, 0, 0, 0, 0, 0, 0, 0, 0, 0, 0, 0, 0, 0, 0, 0, 0, 0, 0, 0, 0, 0, 0, 0, 0, 0, 0, 0, 0, 0, 0, 0, 0, 0, 0, 0, 0, 0, 0, 0, 0, 0, 0, 0, 0, 0, 0, 0, 0, 0, 0, 0, 0, 0, 0, 0, 0, 0, 0, 0, 0, 0, 0, 0, 0, 0, 0, 0, 0, 0, 0, 0, 0, 0, 0, 0, 0, 0, 0, 0, 0, 0, 0, 0, 0, 0, 0, 0, 0, 0, 0, 0, 0, 0, 0, 0, 0, 0, 0, 0, 0, 0, 0, 0, 0, 0, 0, 0, 0, 0, 0, 0, 0, 0, 0, 0, 0, 0, 0, 0, 0, 0, 0, 0, 0, 0, 0, 0, 0, 0, 0, 0, 0, 0, 0, 0, 0, 0, 0, 0, 0, 0, 0, 0, 0, 0, 0, 0, 0, 0, 0, 0, 0, 0, 0, 0, 0, 0, 0, 0, 0, 0, 0, 0, 0, 0, 0, 0, 0, 0, 0, 0, 0, 0, 0, 0, 0, 0, 0, 0, 0, 0, 0, 0, 0, 0, 0, 0, 0, 0, 0, 0, 0, 0, 0, 0, 0, 0, 0, 0, 0, 0, 0, 0, 0, 0, 0, 0, 0, 0, 0, 0, 0, 0, 0, 0, 0, 0, 0, 0, 0, 0, 0, 0, 0, 0, 0, 0, 0, 0, 0, 0, 0, 0, 0, 0, 0, 0, 0, 0, 0, 0, 0, 0, 0, 0, 0, 0, 0, 0, 0, 0, 0, 0, 0, 0, 0, 0, 0, 0, 0, 0, 0, 0, 0, 0, 0, 0, 0, 0, 0, 0, 0, 0, 0, 0, 0, 0, 0, 0, 0, 0, 0, 0, 0, 0, 0, 0, 0, 0, 0, 0, 0, 0, 0, 0, 0, 0, 0, 0, 0, 0, 0, 0, 0, 0, 0, 0, 0, 0, 0, 0, 0, 0, 0, 0, 0, 0, 0, 0, 0, 0, 0, 0, 0, 0, 0, 0, 0, 0, 0, 0, 0, 0, 0, 0, 0, 0, 0, 0, 0, 0, 0, 0, 0, 0, 0, 0, 0, 0, 0, 0, 0, 0, 0, 0, 0, 0, 0, 0, 0, 0, 0, 0, 0, 0, 0, 0, 0, 0, 0, 0, 0, 0, 0, 0, 0, 0, 0, 0, 0, 0, 0, 0, 0, 0, 0, 0, 0, 0, 0, 0, 0, 0, 0, 0, 0, 0, 0, 0, 0, 0, 0, 0, 0, 0, 0, 0, 0, 0, 0, 0, 0, 0, 0, 0, 0, 0, 0, 0, 0, 0, 0, 0, 0, 0, 0, 0, 0, 0, 0, 0, 0, 0, 0, 0, 0, 0, 0, 0, 0, 0, 0, 0, 0, 0, 0, 0, 0, 0, 0, 0, 0, 0, 0, 0, 0, 0, 0, 0, 0, 0, 0, 0, 0, 0, 0, 0, 0, 0, 0, 0, 0, 0, 0, 0, 0, 0, 0, 0, 0, 0, 0, 0, 0, 0, 0, 0, 0, 0, 0, 0, 0, 0, 0, 0, 0, 0, 0, 0, 0, 0, 0, 0, 0, 0, 0, 0, 0, 0, 0, 0, 0, 0, 0, 0, 0, 0, 0, 0, 0, 0, 0, 0, 0, 0, 0, 0, 0, 0, 0, 0, 0, 0, 0, 0, 0, 0, 0, 0, 0, 0, 0, 0, 0, 0, 0, 0, 0, 0, 0, 0, 0, 0, 0, 0, 0, 0, 0, 0, 0, 0, 0, 0, 0, 0, 0, 0, 0, 0, 0, 0, 0, 0, 0, 0, 0, 0, 0, 0, 0, 0, 0, 0, 0, 0, 0, 0, 0, 0, 0, 0, 0, 0, 0, 0, 0, 0, 0, 0, 0, 0, 0, 0, 0, 0, 0, 0, 0, 0, 0, 0, 0, 0, 0, 0, 0, 0, 0, 0, 0, 0, 0, 0, 0, 0, 0, 0, 0, 0, 0, 0, 0, 0, 0, 0, 1, 1, 1, 1, 1, 1, 1, 1, 2, 2, 2, 2, 2, 2, 2, 2, 2, 2, 2, 2, 2, 2, 2, 2, 2, 2, 2, 2, 2, 2, 2, 2, 2, 2, 2, 2, 2, 2, 2, 2, 2, 2, 2, 2, 2, 2, 2, 2, 2, 2, 2, 2, 2, 2, 2, 2, 2, 2, 2, 1, 1, 1, 1, 1, 1, 1, 1, 1, 1, 1, 1, 1, 1, 1, 1, 1, 1, 1, 1, 1, 1, 1, 1, 1, 1, 1, 1, 1, 1, 1, 1, 1, 1, 1, 1, 1, 1, 1, 1, 1, 1, 1, 1, 1, 1, 1, 1, 1, 1, 1, 1, 1, 1, 1, 1, 1, 1, 1, 1, 1, 1, 1, 1, 1, 1, 1, 1, 1, 1, 1, 1, 1, 1, 1, 1, 1, 1, 1, 1, 2])
me_cylinder.materials.append(mat_material_002)
me_cylinder.materials.append(mat_material)
me_cylinder.materials.append(mat_material_001)
me_cylinder.use_remesh_preserve_volume = False
me_cylinder.use_remesh_preserve_attributes = False
me_cylinder.use_mirror_vertex_groups = False
me_cylinder.update()

# ---- objects
ob_cylinder = bpy.data.objects.new('Cylinder', me_cylinder)

# ---- transforms, parenting, visibility, modifiers, constraints
ob_cylinder.location = (0.0, 0.0, 0.0)
ob_cylinder.scale = (0.01024, 0.009309, 0.2457)
ob_cylinder.lineart.crease_threshold = 0.0

# ---- collection membership
col_collection_11.objects.link(ob_cylinder)

# ---- scene / render settings (as saved in the file)
scene.frame_start = 1; scene.frame_end = 200; scene.frame_set(58)
scene.render.engine = 'CYCLES'
scene.render.resolution_percentage = 50
scene.render.dither_intensity = 0.0
scene.cycles.use_denoising = False
scene.cycles.samples = 128
scene.cycles.sampling_pattern = 'TABULATED_SOBOL'
scene.cycles.use_adaptive_sampling = False
scene.cycles.use_light_tree = False
scene.cycles.blur_glossy = 0.0
scene.cycles.sample_clamp_indirect = 0.0
scene.view_settings.view_transform = 'Standard'
scene.unit_settings.scale_length = 0.01
bpy.context.view_layer.update()

# ---- added for rendering (the .blend has no active camera and no usable light): camera, sun
cam_auto = bpy.data.cameras.new('AutoCamera')
cam_auto.lens = 50.0
cam_auto.sensor_width = 36.0
cam_auto.clip_end = 1000.0
ob_auto_camera = bpy.data.objects.new('AutoCamera', cam_auto)
scene.collection.objects.link(ob_auto_camera)
ob_auto_camera.location = (0.943806, -1.11738, 0.719762)
ob_auto_camera.rotation_euler = (1.09748, -7.21219e-08, 0.694738)
scene.camera = ob_auto_camera
light_auto_sun = bpy.data.lights.new('AutoSun', 'SUN')
light_auto_sun.energy = 3.0
light_auto_sun.angle = 0.0523599
ob_auto_sun = bpy.data.objects.new('AutoSun', light_auto_sun)
scene.collection.objects.link(ob_auto_sun)
ob_auto_sun.rotation_euler = (0.872665, 0.174533, 0.523599)
bpy.context.view_layer.update()
